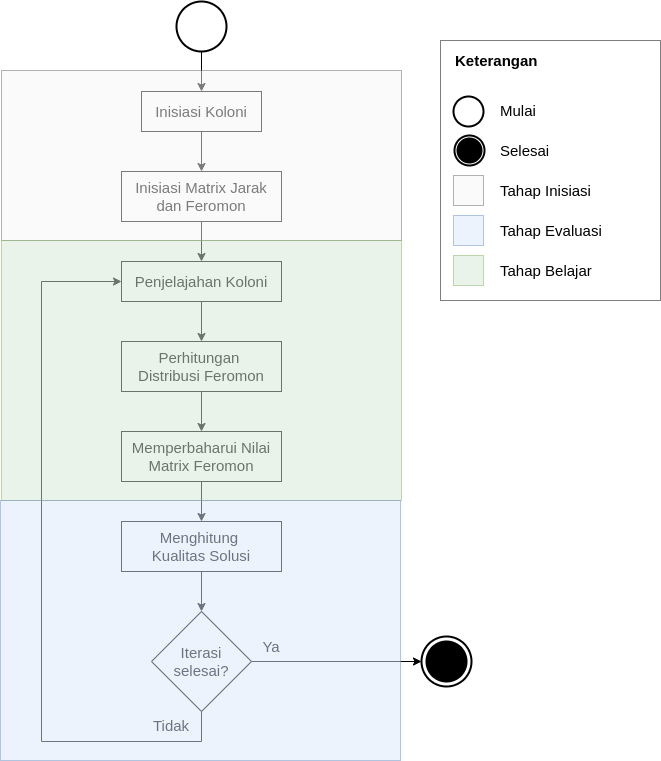

The diagram above was exported from draw.io. Its source (the exported page's mxGraphModel, read from the mxfile embedded in the PNG):
<mxGraphModel dx="1819" dy="951" grid="1" gridSize="10" guides="1" tooltips="1" connect="1" arrows="1" fold="1" page="1" pageScale="1" pageWidth="850" pageHeight="1100" math="0" shadow="0">
  <root>
    <mxCell id="OttlbNvBqtPfpz7mXZQ5-0" />
    <mxCell id="OttlbNvBqtPfpz7mXZQ5-1" parent="OttlbNvBqtPfpz7mXZQ5-0" />
    <mxCell id="n4iS4mHxtxOYDTQ1bDYq-2" style="edgeStyle=orthogonalEdgeStyle;rounded=0;orthogonalLoop=1;jettySize=auto;html=1;entryX=0.5;entryY=0;entryDx=0;entryDy=0;fontSize=15;fontColor=#000000;" edge="1" parent="OttlbNvBqtPfpz7mXZQ5-1" source="n4iS4mHxtxOYDTQ1bDYq-0" target="n4iS4mHxtxOYDTQ1bDYq-1">
      <mxGeometry relative="1" as="geometry" />
    </mxCell>
    <mxCell id="n4iS4mHxtxOYDTQ1bDYq-0" value="Inisiasi Koloni" style="rounded=0;whiteSpace=wrap;html=1;labelBackgroundColor=none;strokeColor=#000000;fillColor=none;fontSize=15;fontColor=#000000;align=center;" vertex="1" parent="OttlbNvBqtPfpz7mXZQ5-1">
      <mxGeometry x="181" y="131" width="120" height="40" as="geometry" />
    </mxCell>
    <mxCell id="n4iS4mHxtxOYDTQ1bDYq-4" style="edgeStyle=orthogonalEdgeStyle;rounded=0;orthogonalLoop=1;jettySize=auto;html=1;entryX=0.5;entryY=0;entryDx=0;entryDy=0;fontSize=15;fontColor=#000000;" edge="1" parent="OttlbNvBqtPfpz7mXZQ5-1" source="n4iS4mHxtxOYDTQ1bDYq-1" target="n4iS4mHxtxOYDTQ1bDYq-3">
      <mxGeometry relative="1" as="geometry" />
    </mxCell>
    <mxCell id="n4iS4mHxtxOYDTQ1bDYq-1" value="Inisiasi Matrix Jarak dan Feromon" style="rounded=0;whiteSpace=wrap;html=1;labelBackgroundColor=none;strokeColor=#000000;fillColor=none;fontSize=15;fontColor=#000000;align=center;" vertex="1" parent="OttlbNvBqtPfpz7mXZQ5-1">
      <mxGeometry x="161" y="211" width="160" height="50" as="geometry" />
    </mxCell>
    <mxCell id="n4iS4mHxtxOYDTQ1bDYq-6" style="edgeStyle=orthogonalEdgeStyle;rounded=0;orthogonalLoop=1;jettySize=auto;html=1;fontSize=15;fontColor=#000000;" edge="1" parent="OttlbNvBqtPfpz7mXZQ5-1" source="n4iS4mHxtxOYDTQ1bDYq-3" target="n4iS4mHxtxOYDTQ1bDYq-5">
      <mxGeometry relative="1" as="geometry" />
    </mxCell>
    <mxCell id="n4iS4mHxtxOYDTQ1bDYq-3" value="Penjelajahan Koloni" style="rounded=0;whiteSpace=wrap;html=1;labelBackgroundColor=none;strokeColor=#000000;fillColor=none;fontSize=15;fontColor=#000000;align=center;" vertex="1" parent="OttlbNvBqtPfpz7mXZQ5-1">
      <mxGeometry x="161" y="301" width="160" height="40" as="geometry" />
    </mxCell>
    <mxCell id="V_OpROwddTBDB9SrPpBi-0" style="edgeStyle=orthogonalEdgeStyle;rounded=0;orthogonalLoop=1;jettySize=auto;html=1;entryX=0.5;entryY=0;entryDx=0;entryDy=0;fontSize=15;fontColor=#000000;" edge="1" parent="OttlbNvBqtPfpz7mXZQ5-1" source="n4iS4mHxtxOYDTQ1bDYq-5" target="n4iS4mHxtxOYDTQ1bDYq-7">
      <mxGeometry relative="1" as="geometry" />
    </mxCell>
    <mxCell id="n4iS4mHxtxOYDTQ1bDYq-5" value="Perhitungan &lt;br&gt;Distribusi Feromon" style="rounded=0;whiteSpace=wrap;html=1;labelBackgroundColor=none;strokeColor=#000000;fillColor=none;fontSize=15;fontColor=#000000;align=center;" vertex="1" parent="OttlbNvBqtPfpz7mXZQ5-1">
      <mxGeometry x="161" y="381" width="160" height="50" as="geometry" />
    </mxCell>
    <mxCell id="V_OpROwddTBDB9SrPpBi-2" style="edgeStyle=orthogonalEdgeStyle;rounded=0;orthogonalLoop=1;jettySize=auto;html=1;fontSize=15;fontColor=#000000;" edge="1" parent="OttlbNvBqtPfpz7mXZQ5-1" source="n4iS4mHxtxOYDTQ1bDYq-7" target="V_OpROwddTBDB9SrPpBi-1">
      <mxGeometry relative="1" as="geometry" />
    </mxCell>
    <mxCell id="n4iS4mHxtxOYDTQ1bDYq-7" value="Memperbaharui Nilai Matrix Feromon" style="rounded=0;whiteSpace=wrap;html=1;labelBackgroundColor=none;strokeColor=#000000;fillColor=none;fontSize=15;fontColor=#000000;align=center;" vertex="1" parent="OttlbNvBqtPfpz7mXZQ5-1">
      <mxGeometry x="161" y="471" width="160" height="50" as="geometry" />
    </mxCell>
    <mxCell id="V_OpROwddTBDB9SrPpBi-4" style="edgeStyle=orthogonalEdgeStyle;rounded=0;orthogonalLoop=1;jettySize=auto;html=1;entryX=0.5;entryY=0;entryDx=0;entryDy=0;fontSize=15;fontColor=#000000;" edge="1" parent="OttlbNvBqtPfpz7mXZQ5-1" source="V_OpROwddTBDB9SrPpBi-1" target="V_OpROwddTBDB9SrPpBi-3">
      <mxGeometry relative="1" as="geometry" />
    </mxCell>
    <mxCell id="V_OpROwddTBDB9SrPpBi-1" value="Menghitung &lt;br&gt;Kualitas Solusi" style="rounded=0;whiteSpace=wrap;html=1;labelBackgroundColor=none;strokeColor=#000000;fillColor=none;fontSize=15;fontColor=#000000;align=center;" vertex="1" parent="OttlbNvBqtPfpz7mXZQ5-1">
      <mxGeometry x="161" y="561" width="160" height="50" as="geometry" />
    </mxCell>
    <mxCell id="V_OpROwddTBDB9SrPpBi-6" style="edgeStyle=orthogonalEdgeStyle;rounded=0;orthogonalLoop=1;jettySize=auto;html=1;entryX=0;entryY=0.5;entryDx=0;entryDy=0;fontSize=15;fontColor=#000000;" edge="1" parent="OttlbNvBqtPfpz7mXZQ5-1" source="V_OpROwddTBDB9SrPpBi-3" target="n4iS4mHxtxOYDTQ1bDYq-3">
      <mxGeometry relative="1" as="geometry">
        <Array as="points">
          <mxPoint x="241" y="781" />
          <mxPoint x="81" y="781" />
          <mxPoint x="81" y="321" />
        </Array>
      </mxGeometry>
    </mxCell>
    <mxCell id="V_OpROwddTBDB9SrPpBi-3" value="Iterasi selesai?" style="rhombus;whiteSpace=wrap;html=1;labelBackgroundColor=none;strokeColor=#000000;fillColor=none;fontSize=15;fontColor=#000000;align=center;" vertex="1" parent="OttlbNvBqtPfpz7mXZQ5-1">
      <mxGeometry x="191" y="651" width="100" height="100" as="geometry" />
    </mxCell>
    <mxCell id="1MS7LDQNRvLNl6mBKkm_-0" style="edgeStyle=orthogonalEdgeStyle;rounded=0;orthogonalLoop=1;jettySize=auto;html=1;fontSize=16;entryX=0;entryY=0.5;entryDx=0;entryDy=0;entryPerimeter=0;" edge="1" parent="OttlbNvBqtPfpz7mXZQ5-1" target="1MS7LDQNRvLNl6mBKkm_-2" source="V_OpROwddTBDB9SrPpBi-3">
      <mxGeometry relative="1" as="geometry">
        <mxPoint x="341" y="701" as="targetPoint" />
        <mxPoint x="291" y="701" as="sourcePoint" />
      </mxGeometry>
    </mxCell>
    <mxCell id="1MS7LDQNRvLNl6mBKkm_-1" value="" style="group" vertex="1" connectable="0" parent="OttlbNvBqtPfpz7mXZQ5-1">
      <mxGeometry x="461" y="676" width="50" height="50" as="geometry" />
    </mxCell>
    <mxCell id="1MS7LDQNRvLNl6mBKkm_-2" value="" style="strokeWidth=2;html=1;shape=mxgraph.flowchart.start_2;whiteSpace=wrap;fontSize=16;" vertex="1" parent="1MS7LDQNRvLNl6mBKkm_-1">
      <mxGeometry width="50" height="50" as="geometry" />
    </mxCell>
    <mxCell id="1MS7LDQNRvLNl6mBKkm_-3" value="" style="strokeWidth=2;html=1;shape=mxgraph.flowchart.start_2;whiteSpace=wrap;fontSize=16;fillColor=#000000;" vertex="1" parent="1MS7LDQNRvLNl6mBKkm_-1">
      <mxGeometry x="5" y="5" width="40" height="40" as="geometry" />
    </mxCell>
    <mxCell id="6w3AobjRi2zV-JynNAvw-0" value="Ya" style="text;html=1;strokeColor=none;fillColor=none;align=center;verticalAlign=middle;whiteSpace=wrap;rounded=0;labelBackgroundColor=none;fontSize=15;fontColor=#000000;" vertex="1" parent="OttlbNvBqtPfpz7mXZQ5-1">
      <mxGeometry x="291" y="676" width="40" height="20" as="geometry" />
    </mxCell>
    <mxCell id="6w3AobjRi2zV-JynNAvw-1" value="Tidak" style="text;html=1;strokeColor=none;fillColor=none;align=center;verticalAlign=middle;whiteSpace=wrap;rounded=0;labelBackgroundColor=none;fontSize=15;fontColor=#000000;" vertex="1" parent="OttlbNvBqtPfpz7mXZQ5-1">
      <mxGeometry x="186" y="755" width="50" height="20" as="geometry" />
    </mxCell>
    <mxCell id="M122YqW0yzwpKFsjwEel-0" style="edgeStyle=orthogonalEdgeStyle;rounded=0;orthogonalLoop=1;jettySize=auto;html=1;fontSize=16;" edge="1" parent="OttlbNvBqtPfpz7mXZQ5-1" source="M122YqW0yzwpKFsjwEel-1" target="n4iS4mHxtxOYDTQ1bDYq-0">
      <mxGeometry relative="1" as="geometry">
        <mxPoint x="241" y="131" as="targetPoint" />
      </mxGeometry>
    </mxCell>
    <mxCell id="M122YqW0yzwpKFsjwEel-1" value="" style="strokeWidth=2;html=1;shape=mxgraph.flowchart.start_2;whiteSpace=wrap;fontSize=16;" vertex="1" parent="OttlbNvBqtPfpz7mXZQ5-1">
      <mxGeometry x="216" y="41" width="50" height="50" as="geometry" />
    </mxCell>
    <mxCell id="qL6Mun_vIrlK0Cuxv2CG-0" value="" style="rounded=0;whiteSpace=wrap;html=1;labelBackgroundColor=none;fillColor=#f5f5f5;fontSize=15;fontColor=#333333;strokeColor=#666666;opacity=50;" vertex="1" parent="OttlbNvBqtPfpz7mXZQ5-1">
      <mxGeometry x="41" y="110" width="400" height="170" as="geometry" />
    </mxCell>
    <mxCell id="s5dt0J-zfSAsjXSsQffd-0" value="" style="rounded=0;whiteSpace=wrap;html=1;labelBackgroundColor=none;fillColor=#d5e8d4;fontSize=15;strokeColor=#82b366;opacity=50;" vertex="1" parent="OttlbNvBqtPfpz7mXZQ5-1">
      <mxGeometry x="41" y="280" width="400" height="260" as="geometry" />
    </mxCell>
    <mxCell id="oP3GWE8l1nc2I3Z1Bua5-0" value="" style="rounded=0;whiteSpace=wrap;html=1;labelBackgroundColor=none;fillColor=#dae8fc;fontSize=15;strokeColor=#6c8ebf;opacity=50;" vertex="1" parent="OttlbNvBqtPfpz7mXZQ5-1">
      <mxGeometry x="40" y="540" width="400" height="260" as="geometry" />
    </mxCell>
    <mxCell id="v7S2HjQuPVkHpwdSOCLR-1" value="" style="rounded=0;whiteSpace=wrap;html=1;labelBackgroundColor=none;strokeColor=#000000;fillColor=none;fontSize=15;fontColor=#000000;opacity=50;align=left;" vertex="1" parent="OttlbNvBqtPfpz7mXZQ5-1">
      <mxGeometry x="480" y="80" width="220" height="260" as="geometry" />
    </mxCell>
    <mxCell id="v7S2HjQuPVkHpwdSOCLR-2" value="Keterangan" style="text;html=1;align=left;verticalAlign=middle;whiteSpace=wrap;rounded=0;labelBackgroundColor=none;fontSize=15;opacity=50;strokeColor=none;fontStyle=1" vertex="1" parent="OttlbNvBqtPfpz7mXZQ5-1">
      <mxGeometry x="493" y="80" width="110" height="40" as="geometry" />
    </mxCell>
    <mxCell id="v7S2HjQuPVkHpwdSOCLR-3" value="" style="strokeWidth=2;html=1;shape=mxgraph.flowchart.start_2;whiteSpace=wrap;fontSize=16;" vertex="1" parent="OttlbNvBqtPfpz7mXZQ5-1">
      <mxGeometry x="493" y="136" width="30" height="30" as="geometry" />
    </mxCell>
    <mxCell id="v7S2HjQuPVkHpwdSOCLR-4" value="" style="group" vertex="1" connectable="0" parent="OttlbNvBqtPfpz7mXZQ5-1">
      <mxGeometry x="494" y="175" width="30" height="30" as="geometry" />
    </mxCell>
    <mxCell id="v7S2HjQuPVkHpwdSOCLR-5" value="" style="strokeWidth=2;html=1;shape=mxgraph.flowchart.start_2;whiteSpace=wrap;fontSize=16;" vertex="1" parent="v7S2HjQuPVkHpwdSOCLR-4">
      <mxGeometry width="30" height="30" as="geometry" />
    </mxCell>
    <mxCell id="v7S2HjQuPVkHpwdSOCLR-6" value="" style="strokeWidth=2;html=1;shape=mxgraph.flowchart.start_2;whiteSpace=wrap;fontSize=16;fillColor=#000000;" vertex="1" parent="v7S2HjQuPVkHpwdSOCLR-4">
      <mxGeometry x="3" y="3" width="24" height="24" as="geometry" />
    </mxCell>
    <mxCell id="v7S2HjQuPVkHpwdSOCLR-7" value="Mulai" style="text;html=1;strokeColor=none;fillColor=none;align=left;verticalAlign=middle;whiteSpace=wrap;rounded=0;labelBackgroundColor=none;fontSize=15;fontColor=#000000;opacity=50;" vertex="1" parent="OttlbNvBqtPfpz7mXZQ5-1">
      <mxGeometry x="538" y="130" width="150" height="40" as="geometry" />
    </mxCell>
    <mxCell id="v7S2HjQuPVkHpwdSOCLR-8" value="Selesai" style="text;html=1;strokeColor=none;fillColor=none;align=left;verticalAlign=middle;whiteSpace=wrap;rounded=0;labelBackgroundColor=none;fontSize=15;fontColor=#000000;opacity=50;" vertex="1" parent="OttlbNvBqtPfpz7mXZQ5-1">
      <mxGeometry x="538" y="170" width="150" height="40" as="geometry" />
    </mxCell>
    <mxCell id="v7S2HjQuPVkHpwdSOCLR-9" value="" style="rounded=0;whiteSpace=wrap;html=1;labelBackgroundColor=none;fillColor=#f5f5f5;fontSize=15;fontColor=#333333;strokeColor=#666666;opacity=50;" vertex="1" parent="OttlbNvBqtPfpz7mXZQ5-1">
      <mxGeometry x="493" y="215" width="30" height="30" as="geometry" />
    </mxCell>
    <mxCell id="v7S2HjQuPVkHpwdSOCLR-10" value="" style="rounded=0;whiteSpace=wrap;html=1;labelBackgroundColor=none;fillColor=#dae8fc;fontSize=15;strokeColor=#6c8ebf;opacity=50;" vertex="1" parent="OttlbNvBqtPfpz7mXZQ5-1">
      <mxGeometry x="493" y="255" width="30" height="30" as="geometry" />
    </mxCell>
    <mxCell id="v7S2HjQuPVkHpwdSOCLR-11" value="" style="rounded=0;whiteSpace=wrap;html=1;labelBackgroundColor=none;fillColor=#d5e8d4;fontSize=15;strokeColor=#82b366;opacity=50;" vertex="1" parent="OttlbNvBqtPfpz7mXZQ5-1">
      <mxGeometry x="493" y="295" width="30" height="30" as="geometry" />
    </mxCell>
    <mxCell id="v7S2HjQuPVkHpwdSOCLR-12" value="Tahap Inisiasi" style="text;html=1;strokeColor=none;fillColor=none;align=left;verticalAlign=middle;whiteSpace=wrap;rounded=0;labelBackgroundColor=none;fontSize=15;fontColor=#000000;opacity=50;" vertex="1" parent="OttlbNvBqtPfpz7mXZQ5-1">
      <mxGeometry x="538" y="210" width="150" height="40" as="geometry" />
    </mxCell>
    <mxCell id="v7S2HjQuPVkHpwdSOCLR-13" value="Tahap Evaluasi" style="text;html=1;strokeColor=none;fillColor=none;align=left;verticalAlign=middle;whiteSpace=wrap;rounded=0;labelBackgroundColor=none;fontSize=15;fontColor=#000000;opacity=50;" vertex="1" parent="OttlbNvBqtPfpz7mXZQ5-1">
      <mxGeometry x="538" y="250" width="150" height="40" as="geometry" />
    </mxCell>
    <mxCell id="v7S2HjQuPVkHpwdSOCLR-14" value="Tahap Belajar" style="text;html=1;strokeColor=none;fillColor=none;align=left;verticalAlign=middle;whiteSpace=wrap;rounded=0;labelBackgroundColor=none;fontSize=15;fontColor=#000000;opacity=50;" vertex="1" parent="OttlbNvBqtPfpz7mXZQ5-1">
      <mxGeometry x="538" y="290" width="150" height="40" as="geometry" />
    </mxCell>
  </root>
</mxGraphModel>